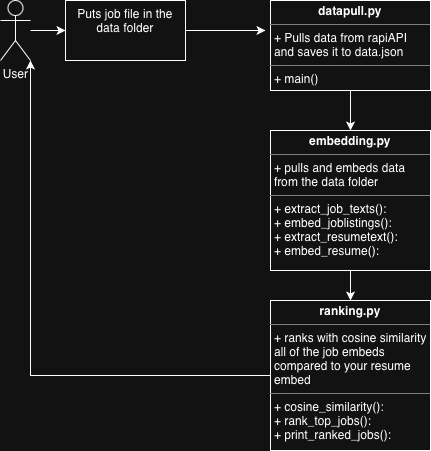

The diagram above was exported from draw.io. Its source (the exported page's mxGraphModel, read from the mxfile embedded in the PNG):
<mxGraphModel dx="770" dy="557" grid="1" gridSize="10" guides="1" tooltips="1" connect="1" arrows="1" fold="1" page="1" pageScale="1" pageWidth="850" pageHeight="1100" math="0" shadow="0">
  <root>
    <mxCell id="0" />
    <mxCell id="1" parent="0" />
    <mxCell id="vq8YmFt98hA1pnsGfeIR-24" edge="1" parent="1" source="vq8YmFt98hA1pnsGfeIR-20" style="edgeStyle=orthogonalEdgeStyle;rounded=0;orthogonalLoop=1;jettySize=auto;html=1;" target="vq8YmFt98hA1pnsGfeIR-23" value="">
      <mxGeometry relative="1" as="geometry" />
    </mxCell>
    <mxCell id="vq8YmFt98hA1pnsGfeIR-20" parent="1" style="shape=umlActor;verticalLabelPosition=bottom;verticalAlign=top;html=1;" value="User" vertex="1">
      <mxGeometry height="60" width="30" x="40" y="20" as="geometry" />
    </mxCell>
    <mxCell id="vq8YmFt98hA1pnsGfeIR-28" edge="1" parent="1" source="vq8YmFt98hA1pnsGfeIR-23" style="edgeStyle=orthogonalEdgeStyle;rounded=0;orthogonalLoop=1;jettySize=auto;html=1;" value="">
      <mxGeometry relative="1" as="geometry">
        <mxPoint x="305" y="50" as="targetPoint" />
      </mxGeometry>
    </mxCell>
    <mxCell id="vq8YmFt98hA1pnsGfeIR-23" parent="1" style="whiteSpace=wrap;html=1;verticalAlign=top;" value="Puts job file in the data folder" vertex="1">
      <mxGeometry height="60" width="120" x="105" y="20" as="geometry" />
    </mxCell>
    <mxCell id="vq8YmFt98hA1pnsGfeIR-39" edge="1" parent="1" source="vq8YmFt98hA1pnsGfeIR-33" style="edgeStyle=orthogonalEdgeStyle;rounded=0;orthogonalLoop=1;jettySize=auto;html=1;entryX=0.5;entryY=0;entryDx=0;entryDy=0;" target="vq8YmFt98hA1pnsGfeIR-34">
      <mxGeometry relative="1" as="geometry" />
    </mxCell>
    <mxCell id="vq8YmFt98hA1pnsGfeIR-33" parent="1" style="verticalAlign=top;align=left;overflow=fill;html=1;whiteSpace=wrap;" value="&lt;p style=&quot;margin:0px;margin-top:4px;text-align:center;&quot;&gt;&lt;b&gt;embedding.py&lt;/b&gt;&lt;/p&gt;&lt;hr size=&quot;1&quot; style=&quot;border-style:solid;&quot;&gt;&lt;p style=&quot;margin:0px;margin-left:4px;&quot;&gt;+ pulls and embeds data from the data folder&lt;/p&gt;&lt;hr size=&quot;1&quot; style=&quot;border-style:solid;&quot;&gt;&lt;p style=&quot;margin: 0px 0px 0px 4px;&quot;&gt;+ extract_job_texts():&lt;/p&gt;&lt;p style=&quot;margin: 0px 0px 0px 4px;&quot;&gt;+ embed_joblistings():&amp;nbsp;&lt;/p&gt;&lt;p style=&quot;margin:0px;margin-left:4px;&quot;&gt;+ extract_resumetext():&lt;/p&gt;&lt;p style=&quot;margin:0px;margin-left:4px;&quot;&gt;+ embed_resume():&amp;nbsp;&lt;/p&gt;" vertex="1">
      <mxGeometry height="140" width="160" x="310" y="150" as="geometry" />
    </mxCell>
    <mxCell id="vq8YmFt98hA1pnsGfeIR-34" parent="1" style="verticalAlign=top;align=left;overflow=fill;html=1;whiteSpace=wrap;" value="&lt;p style=&quot;margin:0px;margin-top:4px;text-align:center;&quot;&gt;&lt;b&gt;ranking.py&lt;/b&gt;&lt;/p&gt;&lt;hr size=&quot;1&quot; style=&quot;border-style:solid;&quot;&gt;&lt;p style=&quot;margin:0px;margin-left:4px;&quot;&gt;+ ranks with cosine similarity all of the job embeds compared to your resume embed&lt;/p&gt;&lt;hr size=&quot;1&quot; style=&quot;border-style:solid;&quot;&gt;&lt;p style=&quot;margin:0px;margin-left:4px;&quot;&gt;+ cosine_similarity():&amp;nbsp;&lt;/p&gt;&lt;p style=&quot;margin:0px;margin-left:4px;&quot;&gt;+ rank_top_jobs():&amp;nbsp;&lt;br&gt;&lt;/p&gt;&lt;p style=&quot;margin:0px;margin-left:4px;&quot;&gt;+ print_ranked_jobs():&amp;nbsp;&lt;br&gt;&lt;/p&gt;" vertex="1">
      <mxGeometry height="150" width="160" x="310" y="320" as="geometry" />
    </mxCell>
    <mxCell id="vq8YmFt98hA1pnsGfeIR-38" edge="1" parent="1" source="vq8YmFt98hA1pnsGfeIR-37" style="edgeStyle=orthogonalEdgeStyle;rounded=0;orthogonalLoop=1;jettySize=auto;html=1;entryX=0.5;entryY=0;entryDx=0;entryDy=0;" target="vq8YmFt98hA1pnsGfeIR-33">
      <mxGeometry relative="1" as="geometry" />
    </mxCell>
    <mxCell id="vq8YmFt98hA1pnsGfeIR-37" parent="1" style="verticalAlign=top;align=left;overflow=fill;html=1;whiteSpace=wrap;" value="&lt;p style=&quot;margin:0px;margin-top:4px;text-align:center;&quot;&gt;&lt;b&gt;datapull.py&lt;/b&gt;&lt;/p&gt;&lt;hr size=&quot;1&quot; style=&quot;border-style:solid;&quot;&gt;&lt;p style=&quot;margin:0px;margin-left:4px;&quot;&gt;+ Pulls data from rapiAPI and saves it to data.json&lt;/p&gt;&lt;hr size=&quot;1&quot; style=&quot;border-style:solid;&quot;&gt;&lt;p style=&quot;margin:0px;margin-left:4px;&quot;&gt;+ main()&lt;/p&gt;" vertex="1">
      <mxGeometry height="90" width="160" x="310" y="20" as="geometry" />
    </mxCell>
    <mxCell id="vq8YmFt98hA1pnsGfeIR-40" edge="1" parent="1" source="vq8YmFt98hA1pnsGfeIR-34" style="edgeStyle=orthogonalEdgeStyle;rounded=0;orthogonalLoop=1;jettySize=auto;html=1;entryX=1;entryY=1;entryDx=0;entryDy=0;entryPerimeter=0;" target="vq8YmFt98hA1pnsGfeIR-20">
      <mxGeometry relative="1" as="geometry" />
    </mxCell>
  </root>
</mxGraphModel>